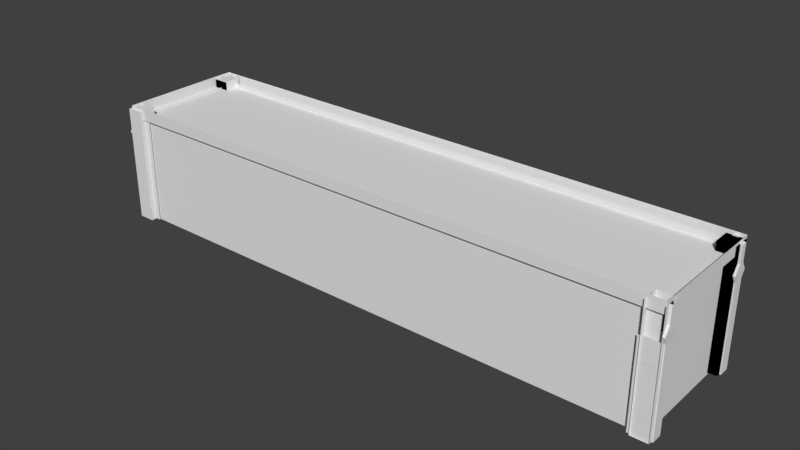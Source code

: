 # Source: Bar_Balcony_Bottom_.blend  (saved by Blender 2.79.0; exported with 4.5.12 LTS)
import bpy
from mathutils import Matrix  # noqa: F401  (used for matrix-valued properties, if any)

bpy.ops.wm.read_factory_settings(use_empty=True)
scene = bpy.context.scene
scene.name = 'Scene'

# ---- collections
col_collection_1 = bpy.data.collections.new('Collection 1'); scene.collection.children.link(col_collection_1)

# ---- materials (node trees are filled in below, after node groups)
mat_material = bpy.data.materials.new('Material')
mat_material.alpha_threshold = 0.0
mat_material.use_transparent_shadow = False
mat_material.roughness = 0.5
mat_material.line_color = (0.0, 0.0, 0.0, 1.0)

# ---- material node trees

# ---- world
world_world = bpy.data.worlds.new('World'); scene.world = world_world
world_world.color = (0.05088, 0.05088, 0.05088)
world_world.use_sun_shadow = False
world_world.sun_shadow_jitter_overblur = 0.0
world_world.cycles.sampling_method = 'MANUAL'

# ---- meshes
me_cube_000 = bpy.data.meshes.new('Cube.000')
me_cube_000.from_pydata([(-43.53, 1.001, -1.0), (-45.43, 1.001, -1.0), (-43.53, 1.001, -2.429), (-45.43, 1.001, -2.429), (-44.36, 1.005, -1.042), (-44.36, 1.005, -2.428), (-0.2506, 1.005, -1.042), (-0.2506, 1.005, -2.428), (-44.04, 1.28, -2.443), (-44.04, 1.28, -1.307), (-45.35, 1.28, -2.443), (-45.35, 1.28, -1.307), (-44.04, 1.324, -2.443), (-44.04, 1.324, -1.307), (-45.35, 1.324, -2.443), (-45.35, 1.324, -1.307), (-44.04, 1.28, -0.997), (-45.35, 1.28, -0.997), (-45.35, 1.324, -0.997), (-44.04, 1.324, -0.997), (-44.91, 1.324, -1.204), (-44.47, 1.324, -1.204), (-44.91, 1.324, -1.1), (-44.47, 1.324, -1.1), (-45.35, 1.329, -1.307), (-44.04, 1.329, -1.307), (-44.91, 1.329, -1.204), (-44.47, 1.329, -1.204), (-44.91, 1.324, -0.9968), (-44.47, 1.324, -0.9968), (-44.91, 1.329, -0.9968), (-44.47, 1.329, -0.9968), (-44.91, 1.318, -0.9901), (-44.47, 1.318, -0.9901), (-44.91, 1.323, -0.9901), (-44.47, 1.323, -0.9901), (-45.12, 1.325, -1.388), (-44.27, 1.325, -1.388), (-45.12, 1.329, -1.388), (-44.27, 1.329, -1.388), (-45.12, 1.325, -2.439), (-44.27, 1.325, -2.439), (-45.12, 1.329, -2.439), (-44.27, 1.329, -2.439), (0.09034, 1.28, -2.443), (0.09034, 1.28, -1.307), (-1.218, 1.28, -2.443), (-1.218, 1.28, -1.307), (0.09034, 1.324, -2.443), (0.09034, 1.324, -1.307), (-1.218, 1.324, -2.443), (-1.218, 1.324, -1.307), (0.09034, 1.28, -0.997), (-1.218, 1.28, -0.997), (-1.218, 1.324, -0.997), (0.09034, 1.324, -0.997), (-0.7834, 1.324, -1.204), (-0.3447, 1.324, -1.204), (-0.7834, 1.324, -1.1), (-0.3447, 1.324, -1.1), (-1.218, 1.329, -1.307), (0.09034, 1.329, -1.307), (-0.7834, 1.329, -1.204), (-0.3447, 1.329, -1.204), (-0.7834, 1.324, -0.9968), (-0.3447, 1.324, -0.9968), (-0.7834, 1.329, -0.9968), (-0.3447, 1.329, -0.9968), (-0.7834, 1.318, -0.9901), (-0.3447, 1.318, -0.9901), (-0.7834, 1.323, -0.9901), (-0.3447, 1.323, -0.9901), (-0.986, 1.325, -1.388), (-0.142, 1.325, -1.388), (-0.986, 1.329, -1.388), (-0.142, 1.329, -1.388), (-0.986, 1.325, -2.439), (-0.142, 1.325, -2.439), (-0.986, 1.329, -2.439), (-0.142, 1.329, -2.439), (-0.2506, 1.312, -1.042), (-0.2506, 1.312, -2.428), (-44.36, 1.312, -1.042), (-44.36, 1.312, -2.428), (-44.09, 1.033, -2.443), (-44.09, 1.033, -1.307), (-44.09, 0.9889, -2.443), (-44.09, 0.9889, -1.307), (-45.4, 1.033, -2.443), (-45.4, 1.033, -1.307), (-45.4, 0.9889, -2.443), (-45.4, 0.9889, -1.307), (-44.09, 1.033, -0.997), (-44.09, 0.9889, -0.997), (-45.4, 0.9889, -0.997), (-45.4, 1.033, -0.997), (-45.4, 1.003, -1.204), (-45.4, 1.018, -1.204), (-45.4, 1.003, -1.1), (-45.4, 1.018, -1.1), (-45.56, 0.9889, -1.307), (-45.56, 1.033, -1.307), (-45.56, 1.003, -1.204), (-45.56, 1.018, -1.204), (-45.4, 1.003, -0.9968), (-45.4, 1.018, -0.9968), (-45.56, 1.003, -0.9968), (-45.56, 1.018, -0.9968), (-45.21, 1.003, -0.9901), (-45.21, 1.018, -0.9901), (-45.37, 1.003, -0.9901), (-45.37, 1.018, -0.9901), (-45.43, 0.9967, -1.388), (-45.43, 1.025, -1.388), (-45.53, 0.9967, -1.388), (-45.53, 1.025, -1.388), (-45.43, 0.9967, -2.439), (-45.43, 1.025, -2.439), (-45.53, 0.9967, -2.439), (-45.53, 1.025, -2.439), (-44.71, 1.287, -1.087), (-44.71, 1.287, -2.472), (-44.71, 1.024, -1.087), (-44.71, 1.024, -2.472), (-0.5806, 1.024, -1.087), (-0.5806, 1.024, -2.472), (-0.5806, 1.287, -1.087), (-0.5806, 1.287, -2.472), (-0.4792, 1.285, -1.136), (-1.053, 1.285, -1.136), (-0.4792, 1.295, -1.136), (-1.053, 1.295, -1.136), (-44.57, 1.285, -1.136), (-45.15, 1.285, -1.136), (-44.57, 1.295, -1.136), (-45.15, 1.295, -1.136), (-44.04, 1.324, -2.443), (-44.06, 1.324, -1.301), (-44.04, 1.28, -2.443), (-44.06, 1.28, -1.301), (-45.35, 1.324, -2.443), (-45.35, 1.324, -1.307), (-45.35, 1.28, -2.443), (-45.35, 1.28, -1.307), (-44.06, 1.324, -0.9903), (-44.06, 1.28, -0.9903), (-45.35, 1.28, -0.997), (-45.35, 1.324, -0.997), (-45.35, 1.295, -1.204), (-45.35, 1.31, -1.204), (-45.35, 1.295, -1.1), (-45.35, 1.31, -1.1), (-45.51, 1.28, -1.307), (-45.51, 1.324, -1.307), (-45.51, 1.295, -1.204), (-45.51, 1.31, -1.204), (-45.35, 1.295, -0.9968), (-45.35, 1.31, -0.9968), (-45.51, 1.295, -0.9968), (-45.51, 1.31, -0.9968), (-45.16, 1.295, -0.9901), (-45.16, 1.31, -0.9901), (-45.32, 1.295, -0.9901), (-45.32, 1.31, -0.9901), (-45.38, 1.288, -1.388), (-45.38, 1.316, -1.388), (-45.48, 1.288, -1.388), (-45.48, 1.316, -1.388), (-45.38, 1.288, -2.439), (-45.38, 1.316, -2.439), (-45.48, 1.288, -2.439), (-45.48, 1.316, -2.439), (-1.218, 1.28, -2.443), (-1.218, 1.28, -1.307), (-1.218, 1.324, -2.443), (-1.218, 1.324, -1.307), (0.09034, 1.28, -2.443), (0.09034, 1.28, -1.307), (0.09034, 1.324, -2.443), (0.09034, 1.324, -1.307), (-1.218, 1.28, -0.997), (-1.218, 1.324, -0.997), (0.09034, 1.324, -0.997), (0.09034, 1.28, -0.997), (0.09034, 1.31, -1.204), (0.09034, 1.295, -1.204), (0.09034, 1.31, -1.1), (0.09034, 1.295, -1.1), (0.2519, 1.324, -1.307), (0.2519, 1.28, -1.307), (0.2519, 1.31, -1.204), (0.2519, 1.295, -1.204), (0.09034, 1.31, -0.9968), (0.09034, 1.295, -0.9968), (0.2519, 1.31, -0.9968), (0.2519, 1.295, -0.9968), (-0.09929, 1.31, -0.9901), (-0.09929, 1.295, -0.9901), (0.06224, 1.31, -0.9901), (0.06224, 1.295, -0.9901), (0.119, 1.316, -1.388), (0.119, 1.288, -1.388), (0.2232, 1.316, -1.388), (0.2232, 1.288, -1.388), (0.119, 1.316, -2.439), (0.119, 1.288, -2.439), (0.2232, 1.316, -2.439), (0.2232, 1.288, -2.439), (-45.35, 0.9973, -1.105), (-45.35, 0.9973, -0.964), (-45.35, 1.329, -1.105), (-45.35, 1.329, -0.964), (0.0238, 0.9973, -1.105), (0.0238, 0.9973, -0.964), (0.0238, 1.329, -1.105), (0.0238, 1.329, -0.964), (-1.218, 0.9889, -2.443), (-1.218, 0.9889, -1.307), (-1.218, 1.033, -2.443), (-1.218, 1.033, -1.307), (0.09034, 0.9889, -2.443), (0.09034, 0.9889, -1.307), (0.09034, 1.033, -2.443), (0.09034, 1.033, -1.307), (-1.218, 0.9889, -0.997), (-1.218, 1.033, -0.997), (0.09034, 1.033, -0.997), (0.09034, 0.9889, -0.997), (0.09034, 1.018, -1.204), (0.09034, 1.003, -1.204), (0.09034, 1.018, -1.1), (0.09034, 1.003, -1.1), (0.2519, 1.033, -1.307), (0.2519, 0.9889, -1.307), (0.2519, 1.018, -1.204), (0.2519, 1.003, -1.204), (0.09034, 1.018, -0.9968), (0.09034, 1.003, -0.9968), (0.2519, 1.018, -0.9968), (0.2519, 1.003, -0.9968), (0.119, 1.025, -1.388), (0.119, 0.9967, -1.388), (0.2232, 1.025, -1.388), (0.2232, 0.9967, -1.388), (0.119, 1.025, -2.439), (0.119, 0.9967, -2.439), (0.2232, 1.025, -2.439), (0.2232, 0.9967, -2.439), (0.08779, 0.9924, -2.438), (-1.451, 0.9924, -2.438), (0.08779, 0.9924, -2.152), (-1.451, 0.9924, -2.152), (-0.8739, 0.9924, -1.643), (-0.6815, 0.9924, -1.643), (-0.4892, 0.9924, -1.643), (-1.451, 0.9924, -1.643), (-1.259, 0.9924, -1.643), (-1.451, 0.9924, -2.101), (0.08779, 0.9924, -2.101), (-1.066, 0.9924, -1.643), (-0.1045, 0.9924, -1.643), (-0.2969, 0.9924, -1.643), (0.08779, 0.9924, -1.643), (-0.4892, 0.9927, -1.643), (-0.2969, 0.9927, -1.643), (-0.6815, 0.9927, -1.643), (-0.1045, 0.9927, -1.643), (0.08779, 0.9927, -1.643), (-1.259, 0.9927, -1.643), (-1.066, 0.9927, -1.643), (-1.451, 0.9927, -1.643), (-0.8739, 0.9927, -1.643), (0.08779, 0.9927, -1.585), (-1.451, 0.9927, -1.585), (-1.451, 0.9927, -1.374), (-1.259, 0.9927, -1.374), (-0.4892, 0.9927, -1.374), (-0.2969, 0.9927, -1.374), (-0.1045, 0.9927, -1.374), (0.08779, 0.9927, -1.374), (-1.066, 0.9927, -1.374), (-0.6815, 0.9927, -1.374), (-0.8739, 0.9927, -1.374), (-1.218, 1.006, -2.443), (-1.218, 1.006, -1.307), (0.09034, 1.006, -2.443), (0.09034, 1.006, -1.307)], [], [(0, 3, 1), (5, 6, 4), (9, 10, 8), (11, 14, 10), (15, 12, 14), (13, 8, 12), (14, 8, 10), (11, 18, 15), (17, 19, 18), (13, 23, 19), (9, 17, 11), (13, 16, 9), (20, 23, 21), (19, 22, 18), (20, 24, 15), (18, 20, 15), (13, 39, 25), (13, 27, 21), (28, 34, 30), (20, 30, 26), (27, 29, 21), (21, 28, 20), (33, 34, 32), (29, 32, 28), (29, 35, 33), (30, 35, 31), (38, 40, 36), (15, 37, 13), (24, 36, 15), (40, 43, 41), (36, 41, 37), (37, 43, 39), (39, 43, 38), (45, 46, 44), (47, 50, 46), (51, 48, 50), (49, 44, 48), (50, 44, 46), (47, 54, 51), (53, 55, 54), (49, 59, 55), (45, 53, 47), (49, 52, 45), (56, 59, 57), (54, 59, 58), (51, 62, 60), (51, 58, 56), (49, 75, 61), (49, 63, 57), (64, 70, 66), (56, 66, 62), (63, 65, 57), (57, 64, 56), (69, 70, 68), (65, 68, 64), (65, 71, 69), (66, 71, 67), (74, 76, 72), (51, 73, 49), (51, 74, 72), (76, 79, 77), (72, 77, 73), (73, 79, 75), (75, 79, 74), (81, 82, 80), (85, 86, 84), (87, 90, 86), (91, 88, 90), (89, 84, 88), (90, 84, 86), (87, 94, 91), (93, 95, 94), (89, 99, 95), (85, 93, 87), (89, 92, 85), (96, 99, 97), (95, 98, 94), (96, 100, 91), (94, 96, 91), (89, 115, 101), (89, 103, 97), (104, 110, 106), (96, 106, 102), (103, 105, 97), (97, 104, 96), (109, 110, 108), (105, 108, 104), (105, 111, 109), (106, 111, 107), (114, 116, 112), (89, 112, 113), (100, 112, 91), (116, 119, 117), (112, 117, 113), (113, 119, 115), (115, 119, 114), (121, 122, 120), (125, 126, 124), (131, 128, 129), (135, 132, 133), (137, 138, 136), (139, 142, 138), (143, 140, 142), (140, 137, 136), (142, 136, 138), (139, 146, 143), (146, 144, 147), (141, 151, 147), (137, 145, 139), (137, 147, 144), (148, 151, 149), (147, 150, 146), (148, 152, 143), (146, 148, 143), (141, 167, 153), (141, 155, 149), (156, 162, 158), (148, 158, 154), (155, 157, 149), (149, 156, 148), (161, 162, 160), (157, 160, 156), (157, 163, 161), (158, 163, 159), (166, 168, 164), (143, 165, 141), (152, 164, 143), (168, 171, 169), (164, 169, 165), (165, 171, 167), (167, 171, 166), (173, 174, 172), (175, 178, 174), (179, 176, 178), (177, 172, 176), (178, 172, 174), (175, 182, 179), (181, 183, 182), (177, 187, 183), (173, 181, 175), (177, 180, 173), (184, 187, 185), (183, 186, 182), (184, 188, 179), (182, 184, 179), (177, 203, 189), (177, 191, 185), (192, 198, 194), (184, 194, 190), (191, 193, 185), (185, 192, 184), (197, 198, 196), (193, 196, 192), (193, 199, 197), (194, 199, 195), (202, 204, 200), (179, 201, 177), (188, 200, 179), (204, 207, 205), (200, 205, 201), (201, 207, 203), (203, 207, 202), (209, 210, 208), (211, 214, 210), (215, 212, 214), (213, 208, 212), (214, 208, 210), (217, 218, 216), (219, 222, 218), (223, 220, 222), (222, 216, 218), (219, 226, 223), (221, 231, 227), (217, 225, 219), (228, 231, 229), (227, 230, 226), (228, 232, 223), (226, 228, 223), (221, 243, 233), (221, 235, 229), (228, 238, 234), (235, 237, 229), (229, 236, 228), (242, 244, 240), (223, 241, 221), (232, 240, 223), (244, 247, 245), (240, 245, 241), (241, 247, 243), (243, 247, 242), (264, 263, 277), (248, 253, 254), (286, 283, 285), (0, 2, 3), (5, 7, 6), (9, 11, 10), (11, 15, 14), (15, 13, 12), (13, 9, 8), (14, 12, 8), (11, 17, 18), (17, 16, 19), (13, 21, 23), (9, 16, 17), (13, 19, 16), (20, 22, 23), (19, 23, 22), (20, 26, 24), (18, 22, 20), (13, 37, 39), (13, 25, 27), (28, 32, 34), (20, 28, 30), (27, 31, 29), (21, 29, 28), (33, 35, 34), (29, 33, 32), (29, 31, 35), (30, 34, 35), (38, 42, 40), (15, 36, 37), (24, 38, 36), (40, 42, 43), (36, 40, 41), (37, 41, 43), (26, 30, 31), (27, 25, 39), (26, 31, 27), (38, 24, 26), (43, 42, 38), (27, 39, 38), (38, 26, 27), (45, 47, 46), (47, 51, 50), (51, 49, 48), (49, 45, 44), (50, 48, 44), (47, 53, 54), (53, 52, 55), (49, 57, 59), (45, 52, 53), (49, 55, 52), (56, 58, 59), (54, 55, 59), (51, 56, 62), (51, 54, 58), (49, 73, 75), (49, 61, 63), (64, 68, 70), (56, 64, 66), (63, 67, 65), (57, 65, 64), (69, 71, 70), (65, 69, 68), (65, 67, 71), (66, 70, 71), (74, 78, 76), (51, 72, 73), (51, 60, 74), (76, 78, 79), (72, 76, 77), (73, 77, 79), (62, 66, 67), (63, 61, 75), (62, 67, 63), (74, 60, 62), (79, 78, 74), (63, 75, 74), (74, 62, 63), (81, 83, 82), (85, 87, 86), (87, 91, 90), (91, 89, 88), (89, 85, 84), (90, 88, 84), (87, 93, 94), (93, 92, 95), (89, 97, 99), (85, 92, 93), (89, 95, 92), (96, 98, 99), (95, 99, 98), (96, 102, 100), (94, 98, 96), (89, 113, 115), (89, 101, 103), (104, 108, 110), (96, 104, 106), (103, 107, 105), (97, 105, 104), (109, 111, 110), (105, 109, 108), (105, 107, 111), (106, 110, 111), (114, 118, 116), (89, 91, 112), (100, 114, 112), (116, 118, 119), (112, 116, 117), (113, 117, 119), (102, 106, 107), (103, 101, 100), (102, 107, 103), (114, 100, 101), (119, 118, 114), (101, 115, 114), (100, 102, 103), (121, 123, 122), (125, 127, 126), (131, 130, 128), (135, 134, 132), (137, 139, 138), (139, 143, 142), (143, 141, 140), (140, 141, 137), (142, 140, 136), (139, 145, 146), (146, 145, 144), (141, 149, 151), (137, 144, 145), (137, 141, 147), (148, 150, 151), (147, 151, 150), (148, 154, 152), (146, 150, 148), (141, 165, 167), (141, 153, 155), (156, 160, 162), (148, 156, 158), (155, 159, 157), (149, 157, 156), (161, 163, 162), (157, 161, 160), (157, 159, 163), (158, 162, 163), (166, 170, 168), (143, 164, 165), (152, 166, 164), (168, 170, 171), (164, 168, 169), (165, 169, 171), (154, 158, 159), (155, 153, 152), (154, 159, 155), (166, 152, 153), (171, 170, 166), (153, 167, 166), (152, 154, 155), (173, 175, 174), (175, 179, 178), (179, 177, 176), (177, 173, 172), (178, 176, 172), (175, 181, 182), (181, 180, 183), (177, 185, 187), (173, 180, 181), (177, 183, 180), (184, 186, 187), (183, 187, 186), (184, 190, 188), (182, 186, 184), (177, 201, 203), (177, 189, 191), (192, 196, 198), (184, 192, 194), (191, 195, 193), (185, 193, 192), (197, 199, 198), (193, 197, 196), (193, 195, 199), (194, 198, 199), (202, 206, 204), (179, 200, 201), (188, 202, 200), (204, 206, 207), (200, 204, 205), (201, 205, 207), (190, 194, 195), (191, 189, 188), (190, 195, 191), (202, 188, 189), (207, 206, 202), (189, 203, 202), (188, 190, 191), (209, 211, 210), (211, 215, 214), (215, 213, 212), (213, 209, 208), (214, 212, 208), (217, 219, 218), (219, 223, 222), (223, 221, 220), (222, 220, 216), (219, 225, 226), (221, 229, 231), (217, 224, 225), (228, 230, 231), (227, 231, 230), (228, 234, 232), (226, 230, 228), (221, 241, 243), (221, 233, 235), (228, 236, 238), (235, 239, 237), (229, 237, 236), (242, 246, 244), (223, 240, 241), (232, 242, 240), (244, 246, 247), (240, 244, 245), (241, 245, 247), (234, 238, 239), (235, 233, 232), (234, 239, 235), (242, 232, 233), (247, 246, 242), (233, 243, 242), (232, 234, 235), (275, 280, 269), (281, 276, 263), (274, 275, 273), (276, 277, 263), (273, 275, 268), (277, 278, 266), (280, 282, 269), (268, 270, 273), (265, 271, 282), (269, 268, 275), (282, 281, 265), (272, 267, 266), (278, 279, 272), (271, 269, 282), (266, 264, 277), (263, 265, 281), (278, 272, 266), (258, 250, 254), (248, 249, 253), (257, 255, 256), (249, 252, 253), (262, 258, 260), (254, 261, 258), (260, 258, 261), (251, 252, 249), (259, 252, 257), (257, 256, 259), (254, 250, 248), (257, 252, 251), (286, 284, 283)])
_uv = me_cube_000.uv_layers.new(name='UVMap')
_uv.uv.foreach_set('vector', [0.3828, 0.0, 0.5445, 0.04201, 0.3828, 0.04201, 0.1567, 0.9721, 0.3135, 0.0, 0.3135, 0.9721, 0.5309, 0.1128, 0.679, 0.1378, 0.5309, 0.1378, 0.9756, 0.1478, 0.9806, 0.1728, 0.9756, 0.1728, 0.679, 0.1667, 0.8075, 0.1378, 0.8075, 0.1667, 0.9707, 0.1478, 0.9756, 0.1728, 0.9707, 0.1728, 0.9949, 0.04201, 0.99, 0.07086, 0.99, 0.04201, 0.9756, 0.1478, 0.9806, 0.1409, 0.9806, 0.1478, 0.9866, 0.1029, 0.9915, 0.07403, 0.9915, 0.1029, 0.8303, 0.1667, 0.8537, 0.1571, 0.8654, 0.1667, 0.5309, 0.1128, 0.679, 0.106, 0.679, 0.1128, 0.9707, 0.1478, 0.9756, 0.1409, 0.9756, 0.1478, 0.8419, 0.1474, 0.8537, 0.1571, 0.8419, 0.1571, 0.8654, 0.1667, 0.8537, 0.1474, 0.8654, 0.1378, 0.6778, 0.04194, 0.6772, 0.03235, 0.6778, 0.03235, 0.8654, 0.1378, 0.8419, 0.1474, 0.8303, 0.1378, 0.6596, 0.04118, 0.6602, 0.03605, 0.6602, 0.04118, 0.6759, 0.03235, 0.6766, 0.04193, 0.6759, 0.04193, 0.655, 0.04062, 0.6551, 0.04077, 0.6544, 0.04062, 0.6551, 0.03605, 0.6544, 0.04062, 0.6545, 0.03605, 0.6577, 0.04077, 0.6576, 0.0362, 0.6583, 0.04077, 0.5445, 0.03187, 0.5679, 0.04154, 0.5445, 0.04154, 0.6784, 0.03235, 0.679, 0.04201, 0.6784, 0.04201, 0.5679, 0.03187, 0.5687, 0.04154, 0.5679, 0.04154, 0.6576, 0.0362, 0.6577, 0.03605, 0.6583, 0.03605, 0.6298, 0.07381, 0.5801, 0.07395, 0.5801, 0.07381, 0.8096, 0.161, 0.81, 0.1378, 0.81, 0.161, 0.8075, 0.109, 0.8167, 0.1327, 0.8075, 0.1378, 0.6609, 0.04117, 0.6614, 0.03605, 0.6615, 0.04117, 0.8088, 0.1564, 0.8084, 0.1378, 0.8088, 0.1378, 0.8167, 0.1141, 0.9356, 0.1327, 0.8167, 0.1327, 0.8092, 0.161, 0.8096, 0.1378, 0.8096, 0.161, 0.5572, 0.06518, 0.5572, 0.04201, 0.6527, 0.06518, 0.679, 0.08087, 0.8271, 0.1059, 0.679, 0.1059, 0.9753, 0.1158, 0.9803, 0.1409, 0.9753, 0.1409, 0.5113, 0.1379, 0.3828, 0.1668, 0.3828, 0.1379, 0.9746, 0.02503, 0.9697, 0.0, 0.9746, 0.0, 0.9904, 0.1698, 0.9954, 0.1409, 0.9954, 0.1698, 0.9753, 0.1158, 0.9803, 0.109, 0.9803, 0.1158, 0.9998, 0.04201, 0.9949, 0.07086, 0.9949, 0.04201, 0.9707, 0.1409, 0.9473, 0.1505, 0.9356, 0.1409, 0.679, 0.08087, 0.8271, 0.07403, 0.8271, 0.08087, 0.9746, 0.02503, 0.9697, 0.03186, 0.9697, 0.02503, 0.959, 0.1602, 0.9473, 0.1505, 0.959, 0.1505, 0.9356, 0.1698, 0.9473, 0.1505, 0.9473, 0.1602, 0.6766, 0.04194, 0.6772, 0.03235, 0.6772, 0.04194, 0.9707, 0.1698, 0.9473, 0.1602, 0.959, 0.1602, 0.6602, 0.04117, 0.6607, 0.03605, 0.6609, 0.04117, 0.6759, 0.04193, 0.6753, 0.03235, 0.6759, 0.03235, 0.6563, 0.04062, 0.6564, 0.04077, 0.6557, 0.04062, 0.6564, 0.03605, 0.6557, 0.04062, 0.6558, 0.03605, 0.659, 0.04077, 0.6589, 0.0362, 0.6596, 0.04077, 0.5687, 0.03187, 0.5921, 0.04154, 0.5687, 0.04154, 0.6784, 0.04201, 0.6778, 0.03235, 0.6784, 0.03235, 0.5921, 0.03187, 0.5929, 0.04154, 0.5921, 0.04154, 0.6589, 0.0362, 0.659, 0.03605, 0.6596, 0.03605, 0.5801, 0.07418, 0.6298, 0.07403, 0.6298, 0.07418, 0.8108, 0.1378, 0.8104, 0.161, 0.8104, 0.1378, 0.8271, 0.04201, 0.8362, 0.06574, 0.8271, 0.07086, 0.6615, 0.03605, 0.662, 0.04117, 0.6616, 0.04117, 0.8092, 0.1564, 0.8088, 0.1378, 0.8092, 0.1378, 0.8362, 0.04713, 0.9552, 0.06574, 0.8362, 0.06574, 0.81, 0.161, 0.8104, 0.1378, 0.8104, 0.161, 0.6527, 0.08281, 0.6527, 0.106, 0.5572, 0.08281, 0.1567, 0.0, 5.935e-07, 0.9721, 0.0, 3.941e-09, 0.9697, 0.02503, 0.9648, 0.0, 0.9697, 0.0, 0.5445, 0.006837, 0.6926, 0.03187, 0.5445, 0.03187, 0.6889, 0.1667, 0.6938, 0.1917, 0.6889, 0.1917, 0.5309, 0.1311, 0.3828, 0.1061, 0.5309, 0.1061, 0.9904, 0.1698, 0.9855, 0.1409, 0.9904, 0.1409, 0.5445, 0.006837, 0.6926, 0.0, 0.6926, 0.006837, 0.9901, 0.1378, 0.9852, 0.109, 0.9901, 0.109, 0.6395, 0.03871, 0.6379, 0.03414, 0.6395, 0.03187, 0.9697, 0.02503, 0.9648, 0.03186, 0.9648, 0.02503, 0.5309, 0.1311, 0.3828, 0.1379, 0.3828, 0.1311, 0.6362, 0.03643, 0.6379, 0.03414, 0.6379, 0.03643, 0.6395, 0.03187, 0.6362, 0.03414, 0.6346, 0.03187, 0.8621, 0.004717, 0.8804, 0.006992, 0.8621, 0.006992, 0.6346, 0.03187, 0.6362, 0.03643, 0.6346, 0.03871, 0.9385, 0.09898, 0.9535, 0.0972, 0.9567, 0.09898, 0.9385, 0.09898, 0.9567, 0.1013, 0.9385, 0.1013, 0.8621, 0.0001483, 0.8589, 1.314e-09, 0.8804, 0.0001483, 0.8621, 0.004717, 0.8804, 0.0001483, 0.8804, 0.004717, 0.9567, 0.1013, 0.9385, 0.1058, 0.9385, 0.1013, 0.6494, 0.03644, 0.6511, 0.03187, 0.6511, 0.03644, 0.6461, 0.03187, 0.6445, 0.03543, 0.6445, 0.03187, 0.6544, 0.03644, 0.6527, 0.04062, 0.6527, 0.03644, 0.9385, 0.1058, 0.9353, 0.106, 0.917, 0.106, 0.6445, 0.03961, 0.6461, 0.03543, 0.6461, 0.03961, 0.8771, 0.008777, 0.8653, 0.03194, 0.8653, 0.008777, 0.7135, 0.1916, 0.7095, 0.1898, 0.7126, 0.1898, 0.8804, 0.006992, 0.8653, 0.008777, 0.8621, 0.006992, 0.6056, 0.03918, 0.6025, 0.04147, 0.6025, 0.03918, 0.7095, 0.1898, 0.7126, 0.1667, 0.7126, 0.1898, 0.9417, 0.0972, 0.9535, 0.07403, 0.9535, 0.0972, 0.9811, 0.1322, 0.9811, 0.109, 0.9843, 0.1322, 0.9567, 0.07403, 0.9866, 0.1046, 0.9567, 0.1046, 0.9552, 0.04201, 0.985, 0.07254, 0.9552, 0.07254, 0.8108, 0.1505, 0.812, 0.1378, 0.812, 0.1505, 0.5309, 0.1379, 0.5296, 0.1506, 0.5296, 0.1379, 0.9648, 0.02517, 0.9598, 1.366e-07, 0.9648, 0.0, 0.3847, 0.08087, 0.5309, 0.1061, 0.3828, 0.1061, 0.6938, 0.1667, 0.6987, 0.1917, 0.6938, 0.1917, 0.3828, 0.07403, 0.5291, 0.04885, 0.5309, 0.07403, 0.9894, 0.0, 0.9944, 0.02884, 0.9894, 0.02884, 0.3847, 0.08087, 0.5309, 0.07418, 0.5309, 0.08102, 0.9951, 0.1375, 1.0, 0.109, 1.0, 0.1375, 0.6445, 0.03871, 0.6428, 0.03414, 0.6445, 0.03187, 0.9648, 0.02517, 0.9598, 0.03201, 0.9598, 0.02517, 0.5291, 0.04885, 0.3828, 0.04216, 0.5291, 0.04201, 0.6412, 0.03643, 0.6428, 0.03414, 0.6428, 0.03643, 0.6445, 0.03187, 0.6412, 0.03414, 0.6395, 0.03187, 0.9018, 0.004717, 0.9201, 0.006992, 0.9018, 0.006992, 0.6395, 0.03187, 0.6412, 0.03643, 0.6395, 0.03871, 0.9142, 0.1448, 0.8991, 0.1466, 0.8959, 0.1448, 0.9142, 0.1448, 0.8959, 0.1426, 0.9142, 0.1426, 0.9018, 0.0001483, 0.8986, 0.0, 0.9201, 0.0001483, 0.9018, 0.004717, 0.9201, 0.0001483, 0.9201, 0.004717, 0.8959, 0.1426, 0.9142, 0.138, 0.9142, 0.1426, 0.6494, 0.04101, 0.6511, 0.03644, 0.6511, 0.04101, 0.6478, 0.03187, 0.6461, 0.03543, 0.6461, 0.03187, 0.6527, 0.03605, 0.6544, 0.03187, 0.6544, 0.03605, 0.9142, 0.138, 0.9173, 0.1378, 0.9356, 0.1378, 0.6461, 0.03961, 0.6478, 0.03543, 0.6478, 0.03961, 0.9169, 0.008777, 0.9051, 0.03194, 0.9051, 0.008777, 0.7135, 0.1916, 0.7176, 0.1898, 0.7185, 0.1916, 0.9201, 0.006992, 0.9051, 0.008777, 0.9018, 0.006992, 0.5961, 0.03918, 0.5929, 0.04147, 0.5929, 0.03918, 0.7144, 0.1898, 0.7176, 0.1667, 0.7176, 0.1898, 0.9109, 0.1466, 0.8991, 0.1698, 0.8991, 0.1466, 0.9814, 0.1641, 0.9814, 0.1409, 0.9846, 0.1641, 0.9746, 0.006836, 0.9796, 0.03186, 0.9746, 0.03186, 0.6926, 0.006837, 0.8406, 0.03187, 0.6926, 0.03187, 0.6839, 0.1917, 0.679, 0.1667, 0.6839, 0.1667, 0.679, 0.04885, 0.8271, 0.07388, 0.679, 0.07388, 0.9915, 0.07403, 0.9965, 0.1029, 0.9915, 0.1029, 0.6926, 0.006837, 0.8406, 5.255e-09, 0.8406, 0.006837, 0.9944, 0.0, 0.9993, 0.02884, 0.9944, 0.02884, 0.6346, 0.03871, 0.633, 0.03414, 0.6346, 0.03187, 0.9746, 0.006836, 0.9796, 0.0, 0.9796, 0.006836, 0.679, 0.04885, 0.8271, 0.04201, 0.8271, 0.04885, 0.6313, 0.03643, 0.633, 0.03414, 0.633, 0.03643, 0.6346, 0.03187, 0.6313, 0.03414, 0.6297, 0.03187, 0.9571, 0.1137, 0.9753, 0.116, 0.9571, 0.116, 0.6297, 0.03187, 0.6313, 0.03643, 0.6297, 0.03871, 0.9416, 0.02495, 0.9566, 0.02316, 0.9598, 0.02495, 0.9416, 0.02495, 0.9598, 0.02722, 0.9416, 0.02722, 0.9571, 0.1091, 0.9539, 0.109, 0.9753, 0.1091, 0.9571, 0.1137, 0.9753, 0.1091, 0.9753, 0.1137, 0.9598, 0.02722, 0.9416, 0.03179, 0.9416, 0.02722, 0.6527, 0.03187, 0.6511, 0.03644, 0.6511, 0.03187, 0.6494, 0.03187, 0.6478, 0.03543, 0.6478, 0.03187, 0.6544, 0.03605, 0.656, 0.03187, 0.656, 0.03605, 0.9416, 0.03179, 0.9384, 0.03194, 0.9201, 0.03194, 0.6478, 0.03961, 0.6494, 0.03543, 0.6494, 0.03961, 0.9721, 0.1178, 0.9603, 0.1409, 0.9603, 0.1178, 0.6987, 0.1916, 0.7028, 0.1898, 0.7037, 0.1916, 0.9753, 0.116, 0.9603, 0.1178, 0.9571, 0.116, 0.5993, 0.04147, 0.6025, 0.03918, 0.6025, 0.04147, 0.6996, 0.1898, 0.7028, 0.1667, 0.7028, 0.1898, 0.9448, 0.02316, 0.9566, 0.0, 0.9566, 0.02316, 0.9859, 0.06517, 0.9859, 0.04201, 0.9891, 0.06517, 0.5929, 0.03918, 0.6088, 0.03187, 0.6088, 0.03918, 0.351, 1.0, 0.3669, 0.0, 0.3669, 1.0, 0.6088, 0.03918, 0.6247, 0.03187, 0.6247, 0.03918, 0.3669, 1.0, 0.3828, 0.0, 0.3828, 1.0, 0.351, 1.0, 0.3135, 1.681e-07, 0.351, 0.0, 0.9845, 0.02503, 0.9796, 0.0, 0.9845, 5.255e-09, 0.679, 0.1629, 0.5309, 0.1378, 0.679, 0.1378, 0.6839, 0.1667, 0.6889, 0.1917, 0.6839, 0.1917, 0.9901, 0.109, 0.9951, 0.1378, 0.9901, 0.1378, 0.679, 0.1629, 0.5309, 0.1697, 0.5309, 0.1629, 0.6297, 0.03871, 0.628, 0.03414, 0.6297, 0.03187, 0.9845, 0.02503, 0.9796, 0.03186, 0.9796, 0.02503, 0.6264, 0.03643, 0.628, 0.03414, 0.628, 0.03643, 0.6297, 0.03187, 0.6264, 0.03414, 0.6247, 0.03187, 0.8303, 0.1651, 0.812, 0.1628, 0.8303, 0.1628, 0.6247, 0.03187, 0.6264, 0.03643, 0.6247, 0.03871, 0.5113, 0.1629, 0.5264, 0.1611, 0.5296, 0.1629, 0.5113, 0.1629, 0.5296, 0.1651, 0.5113, 0.1651, 0.8303, 0.1651, 0.812, 0.1696, 0.812, 0.1651, 0.5296, 0.1651, 0.5113, 0.1697, 0.5113, 0.1651, 0.6527, 0.03644, 0.6511, 0.04101, 0.6511, 0.03644, 0.8152, 0.161, 0.827, 0.1378, 0.827, 0.161, 0.7037, 0.1916, 0.7077, 0.1898, 0.7086, 0.1916, 0.812, 0.1628, 0.827, 0.161, 0.8303, 0.1628, 0.5993, 0.03918, 0.5961, 0.04147, 0.5961, 0.03918, 0.7045, 0.1898, 0.7077, 0.1667, 0.7077, 0.1898, 0.5146, 0.1611, 0.5264, 0.1379, 0.5264, 0.1611, 0.9854, 0.02316, 0.9854, 0.0, 0.9886, 0.02316, 0.8654, 0.1633, 0.8654, 0.159, 0.8959, 0.1633, 0.8271, 0.1079, 0.917, 0.09099, 0.917, 0.09523, 0.8075, 0.109, 0.679, 0.1378, 0.679, 0.109, 0.3828, 0.0, 0.5445, 0.0, 0.5445, 0.04201, 0.1567, 0.9721, 0.1567, 1.314e-09, 0.3135, 0.0, 0.5309, 0.1128, 0.679, 0.1128, 0.679, 0.1378, 0.9756, 0.1478, 0.9806, 0.1478, 0.9806, 0.1728, 0.679, 0.1667, 0.679, 0.1378, 0.8075, 0.1378, 0.9707, 0.1478, 0.9756, 0.1478, 0.9756, 0.1728, 0.9949, 0.04201, 0.9949, 0.07086, 0.99, 0.07086, 0.9756, 0.1478, 0.9756, 0.1409, 0.9806, 0.1409, 0.9866, 0.1029, 0.9866, 0.07403, 0.9915, 0.07403, 0.8303, 0.1667, 0.8419, 0.1571, 0.8537, 0.1571, 0.5309, 0.1128, 0.5309, 0.106, 0.679, 0.106, 0.9707, 0.1478, 0.9707, 0.1409, 0.9756, 0.1409, 0.8419, 0.1474, 0.8537, 0.1474, 0.8537, 0.1571, 0.8654, 0.1667, 0.8537, 0.1571, 0.8537, 0.1474, 0.6778, 0.04194, 0.6772, 0.04194, 0.6772, 0.03235, 0.8654, 0.1378, 0.8537, 0.1474, 0.8419, 0.1474, 0.6596, 0.04118, 0.6598, 0.03605, 0.6602, 0.03605, 0.6759, 0.03235, 0.6766, 0.03235, 0.6766, 0.04193, 0.655, 0.04062, 0.6557, 0.04077, 0.6551, 0.04077, 0.6551, 0.03605, 0.655, 0.04062, 0.6544, 0.04062, 0.6577, 0.04077, 0.657, 0.03621, 0.6576, 0.0362, 0.5445, 0.03187, 0.5679, 0.03187, 0.5679, 0.04154, 0.6784, 0.03235, 0.679, 0.03235, 0.679, 0.04201, 0.5679, 0.03187, 0.5687, 0.03187, 0.5687, 0.04154, 0.6576, 0.0362, 0.657, 0.03621, 0.6577, 0.03605, 0.6298, 0.07381, 0.6298, 0.07395, 0.5801, 0.07395, 0.8096, 0.161, 0.8096, 0.1378, 0.81, 0.1378, 0.8075, 0.109, 0.8167, 0.1141, 0.8167, 0.1327, 0.6609, 0.04117, 0.661, 0.03605, 0.6614, 0.03605, 0.8088, 0.1564, 0.8084, 0.1564, 0.8084, 0.1378, 0.8167, 0.1141, 0.9356, 0.1141, 0.9356, 0.1327, 0.8092, 0.161, 0.8092, 0.1378, 0.8096, 0.1378, 0.6298, 0.06924, 0.6298, 0.07381, 0.5801, 0.07381, 0.5801, 0.06924, 0.5309, 0.06696, 0.5572, 0.06518, 0.6298, 0.06924, 0.5801, 0.07381, 0.5801, 0.06924, 0.6527, 0.06518, 0.679, 0.06696, 0.6298, 0.06924, 0.5572, 0.04201, 0.6527, 0.04201, 0.6527, 0.06518, 0.5801, 0.06924, 0.5572, 0.06518, 0.6527, 0.06518, 0.6527, 0.06518, 0.6298, 0.06924, 0.5801, 0.06924, 0.679, 0.08087, 0.8271, 0.08087, 0.8271, 0.1059, 0.9753, 0.1158, 0.9803, 0.1158, 0.9803, 0.1409, 0.5113, 0.1379, 0.5113, 0.1668, 0.3828, 0.1668, 0.9746, 0.02503, 0.9697, 0.02503, 0.9697, 0.0, 0.9904, 0.1698, 0.9904, 0.1409, 0.9954, 0.1409, 0.9753, 0.1158, 0.9753, 0.109, 0.9803, 0.109, 0.9998, 0.04201, 0.9998, 0.07086, 0.9949, 0.07086, 0.9707, 0.1409, 0.959, 0.1505, 0.9473, 0.1505, 0.679, 0.08087, 0.679, 0.07403, 0.8271, 0.07403, 0.9746, 0.02503, 0.9746, 0.03186, 0.9697, 0.03186, 0.959, 0.1602, 0.9473, 0.1602, 0.9473, 0.1505, 0.9356, 0.1698, 0.9356, 0.1409, 0.9473, 0.1505, 0.6766, 0.04194, 0.6766, 0.03235, 0.6772, 0.03235, 0.9707, 0.1698, 0.9356, 0.1698, 0.9473, 0.1602, 0.6602, 0.04117, 0.6604, 0.03605, 0.6607, 0.03605, 0.6759, 0.04193, 0.6753, 0.04193, 0.6753, 0.03235, 0.6563, 0.04062, 0.657, 0.04077, 0.6564, 0.04077, 0.6564, 0.03605, 0.6563, 0.04062, 0.6557, 0.04062, 0.659, 0.04077, 0.6583, 0.03621, 0.6589, 0.0362, 0.5687, 0.03187, 0.5921, 0.03187, 0.5921, 0.04154, 0.6784, 0.04201, 0.6778, 0.04201, 0.6778, 0.03235, 0.5921, 0.03187, 0.5929, 0.03187, 0.5929, 0.04154, 0.6589, 0.0362, 0.6583, 0.03621, 0.659, 0.03605, 0.5801, 0.07418, 0.5801, 0.07403, 0.6298, 0.07403, 0.8108, 0.1378, 0.8108, 0.161, 0.8104, 0.161, 0.8271, 0.04201, 0.8362, 0.04713, 0.8362, 0.06574, 0.6615, 0.03605, 0.6621, 0.03605, 0.662, 0.04117, 0.8092, 0.1564, 0.8088, 0.1564, 0.8088, 0.1378, 0.8362, 0.04713, 0.9552, 0.04713, 0.9552, 0.06574, 0.81, 0.161, 0.81, 0.1378, 0.8104, 0.1378, 0.5801, 0.07875, 0.5801, 0.07418, 0.6298, 0.07418, 0.6298, 0.07875, 0.679, 0.08102, 0.6527, 0.08281, 0.5801, 0.07875, 0.6298, 0.07418, 0.6298, 0.07875, 0.5572, 0.08281, 0.5309, 0.08102, 0.5801, 0.07875, 0.6527, 0.106, 0.5572, 0.106, 0.5572, 0.08281, 0.6298, 0.07875, 0.6527, 0.08281, 0.5572, 0.08281, 0.5572, 0.08281, 0.5801, 0.07875, 0.6298, 0.07875, 0.1567, 0.0, 0.1567, 0.9721, 5.935e-07, 0.9721, 0.9697, 0.02503, 0.9648, 0.02503, 0.9648, 0.0, 0.5445, 0.006837, 0.6926, 0.006837, 0.6926, 0.03187, 0.6889, 0.1667, 0.6938, 0.1667, 0.6938, 0.1917, 0.5309, 0.1311, 0.3828, 0.1311, 0.3828, 0.1061, 0.9904, 0.1698, 0.9855, 0.1698, 0.9855, 0.1409, 0.5445, 0.006837, 0.5445, 3.941e-09, 0.6926, 0.0, 0.9901, 0.1378, 0.9852, 0.1378, 0.9852, 0.109, 0.6395, 0.03871, 0.6379, 0.03643, 0.6379, 0.03414, 0.9697, 0.02503, 0.9697, 0.03186, 0.9648, 0.03186, 0.5309, 0.1311, 0.5309, 0.1379, 0.3828, 0.1379, 0.6362, 0.03643, 0.6362, 0.03414, 0.6379, 0.03414, 0.6395, 0.03187, 0.6379, 0.03414, 0.6362, 0.03414, 0.8621, 0.004717, 0.8804, 0.004717, 0.8804, 0.006992, 0.6346, 0.03187, 0.6362, 0.03414, 0.6362, 0.03643, 0.9385, 0.09898, 0.9417, 0.0972, 0.9535, 0.0972, 0.9385, 0.09898, 0.9567, 0.09898, 0.9567, 0.1013, 0.8621, 0.0001483, 0.8406, 0.0, 0.8589, 1.314e-09, 0.8621, 0.004717, 0.8621, 0.0001483, 0.8804, 0.0001483, 0.9567, 0.1013, 0.9567, 0.1058, 0.9385, 0.1058, 0.6494, 0.03644, 0.6494, 0.03187, 0.6511, 0.03187, 0.6461, 0.03187, 0.6461, 0.03543, 0.6445, 0.03543, 0.6544, 0.03644, 0.6544, 0.04062, 0.6527, 0.04062, 0.9385, 0.1058, 0.9567, 0.1058, 0.9353, 0.106, 0.6445, 0.03961, 0.6445, 0.03543, 0.6461, 0.03543, 0.8771, 0.008777, 0.8771, 0.03194, 0.8653, 0.03194, 0.7135, 0.1916, 0.7086, 0.1916, 0.7095, 0.1898, 0.8804, 0.006992, 0.8771, 0.008777, 0.8653, 0.008777, 0.6056, 0.03918, 0.6056, 0.04147, 0.6025, 0.04147, 0.7095, 0.1898, 0.7095, 0.1667, 0.7126, 0.1667, 0.9417, 0.0972, 0.9417, 0.07403, 0.9535, 0.07403, 0.9836, 0.1362, 0.9836, 0.1408, 0.9819, 0.1408, 0.9819, 0.1362, 0.9803, 0.134, 0.9852, 0.134, 0.9836, 0.1362, 0.9819, 0.1408, 0.9819, 0.1362, 0.9843, 0.1322, 0.9852, 0.134, 0.9803, 0.134, 0.9811, 0.109, 0.9843, 0.109, 0.9843, 0.1322, 0.9803, 0.134, 0.9811, 0.1322, 0.9843, 0.1322, 0.9852, 0.134, 0.9836, 0.1362, 0.9819, 0.1362, 0.9567, 0.07403, 0.9866, 0.07403, 0.9866, 0.1046, 0.9552, 0.04201, 0.985, 0.04201, 0.985, 0.07254, 0.8108, 0.1505, 0.8108, 0.1378, 0.812, 0.1378, 0.5309, 0.1379, 0.5309, 0.1506, 0.5296, 0.1506, 0.9648, 0.02517, 0.9598, 0.02517, 0.9598, 1.366e-07, 0.3847, 0.08087, 0.5309, 0.08102, 0.5309, 0.1061, 0.6938, 0.1667, 0.6987, 0.1667, 0.6987, 0.1917, 0.3828, 0.07403, 0.3828, 0.049, 0.5291, 0.04885, 0.9894, 0.0, 0.9944, 0.0, 0.9944, 0.02884, 0.3847, 0.08087, 0.3847, 0.07403, 0.5309, 0.07418, 0.9951, 0.1375, 0.9951, 0.109, 1.0, 0.109, 0.6445, 0.03871, 0.6428, 0.03643, 0.6428, 0.03414, 0.9648, 0.02517, 0.9648, 0.03201, 0.9598, 0.03201, 0.5291, 0.04885, 0.3828, 0.049, 0.3828, 0.04216, 0.6412, 0.03643, 0.6412, 0.03414, 0.6428, 0.03414, 0.6445, 0.03187, 0.6428, 0.03414, 0.6412, 0.03414, 0.9018, 0.004717, 0.9201, 0.004717, 0.9201, 0.006992, 0.6395, 0.03187, 0.6412, 0.03414, 0.6412, 0.03643, 0.9142, 0.1448, 0.9109, 0.1466, 0.8991, 0.1466, 0.9142, 0.1448, 0.8959, 0.1448, 0.8959, 0.1426, 0.9018, 0.0001483, 0.8804, 0.0, 0.8986, 0.0, 0.9018, 0.004717, 0.9018, 0.0001483, 0.9201, 0.0001483, 0.8959, 0.1426, 0.8959, 0.138, 0.9142, 0.138, 0.6494, 0.04101, 0.6494, 0.03644, 0.6511, 0.03644, 0.6478, 0.03187, 0.6478, 0.03543, 0.6461, 0.03543, 0.6527, 0.03605, 0.6527, 0.03187, 0.6544, 0.03187, 0.9142, 0.138, 0.8959, 0.138, 0.9173, 0.1378, 0.6461, 0.03961, 0.6461, 0.03543, 0.6478, 0.03543, 0.9169, 0.008777, 0.9169, 0.03194, 0.9051, 0.03194, 0.7135, 0.1916, 0.7144, 0.1898, 0.7176, 0.1898, 0.9201, 0.006992, 0.9169, 0.008777, 0.9051, 0.008777, 0.5961, 0.03918, 0.5961, 0.04147, 0.5929, 0.04147, 0.7144, 0.1898, 0.7144, 0.1667, 0.7176, 0.1667, 0.9109, 0.1466, 0.9109, 0.1698, 0.8991, 0.1698, 0.9839, 0.1682, 0.9839, 0.1727, 0.9822, 0.1727, 0.9822, 0.1682, 0.9806, 0.1659, 0.9855, 0.1659, 0.9839, 0.1682, 0.9822, 0.1727, 0.9822, 0.1682, 0.9846, 0.1641, 0.9855, 0.1659, 0.9806, 0.1659, 0.9814, 0.1409, 0.9846, 0.1409, 0.9846, 0.1641, 0.9806, 0.1659, 0.9814, 0.1641, 0.9846, 0.1641, 0.9855, 0.1659, 0.9839, 0.1682, 0.9822, 0.1682, 0.9746, 0.006836, 0.9796, 0.006836, 0.9796, 0.03186, 0.6926, 0.006837, 0.8406, 0.006837, 0.8406, 0.03187, 0.6839, 0.1917, 0.679, 0.1917, 0.679, 0.1667, 0.679, 0.04885, 0.8271, 0.04885, 0.8271, 0.07388, 0.9915, 0.07403, 0.9965, 0.07403, 0.9965, 0.1029, 0.6926, 0.006837, 0.6926, 0.0, 0.8406, 5.255e-09, 0.9944, 0.0, 0.9993, 0.0, 0.9993, 0.02884, 0.6346, 0.03871, 0.633, 0.03643, 0.633, 0.03414, 0.9746, 0.006836, 0.9746, 0.0, 0.9796, 0.0, 0.679, 0.04885, 0.679, 0.04201, 0.8271, 0.04201, 0.6313, 0.03643, 0.6313, 0.03414, 0.633, 0.03414, 0.6346, 0.03187, 0.633, 0.03414, 0.6313, 0.03414, 0.9571, 0.1137, 0.9753, 0.1137, 0.9753, 0.116, 0.6297, 0.03187, 0.6313, 0.03414, 0.6313, 0.03643, 0.9416, 0.02495, 0.9448, 0.02316, 0.9566, 0.02316, 0.9416, 0.02495, 0.9598, 0.02495, 0.9598, 0.02722, 0.9571, 0.1091, 0.9356, 0.109, 0.9539, 0.109, 0.9571, 0.1137, 0.9571, 0.1091, 0.9753, 0.1091, 0.9598, 0.02722, 0.9598, 0.03179, 0.9416, 0.03179, 0.6527, 0.03187, 0.6527, 0.03644, 0.6511, 0.03644, 0.6494, 0.03187, 0.6494, 0.03543, 0.6478, 0.03543, 0.6544, 0.03605, 0.6544, 0.03187, 0.656, 0.03187, 0.9416, 0.03179, 0.9598, 0.03179, 0.9384, 0.03194, 0.6478, 0.03961, 0.6478, 0.03543, 0.6494, 0.03543, 0.9721, 0.1178, 0.9721, 0.1409, 0.9603, 0.1409, 0.6987, 0.1916, 0.6996, 0.1898, 0.7028, 0.1898, 0.9753, 0.116, 0.9721, 0.1178, 0.9603, 0.1178, 0.5993, 0.04147, 0.5993, 0.03918, 0.6025, 0.03918, 0.6996, 0.1898, 0.6996, 0.1667, 0.7028, 0.1667, 0.9448, 0.02316, 0.9448, 0.0, 0.9566, 0.0, 0.9883, 0.06924, 0.9883, 0.07381, 0.9867, 0.07381, 0.9867, 0.06924, 0.985, 0.06697, 0.99, 0.06697, 0.9883, 0.06924, 0.9867, 0.07381, 0.9867, 0.06924, 0.9891, 0.06517, 0.99, 0.06697, 0.985, 0.06697, 0.9859, 0.04201, 0.9891, 0.04201, 0.9891, 0.06517, 0.985, 0.06697, 0.9859, 0.06517, 0.9891, 0.06517, 0.99, 0.06697, 0.9883, 0.06924, 0.9867, 0.06924, 0.5929, 0.03918, 0.5929, 0.03187, 0.6088, 0.03187, 0.351, 1.0, 0.351, 4.105e-10, 0.3669, 0.0, 0.6088, 0.03918, 0.6088, 0.03187, 0.6247, 0.03187, 0.3669, 1.0, 0.3669, 0.0, 0.3828, 0.0, 0.351, 1.0, 0.3135, 1.0, 0.3135, 1.681e-07, 0.9845, 0.02503, 0.9796, 0.02503, 0.9796, 0.0, 0.679, 0.1629, 0.5309, 0.1629, 0.5309, 0.1378, 0.6839, 0.1667, 0.6889, 0.1667, 0.6889, 0.1917, 0.9901, 0.109, 0.9951, 0.109, 0.9951, 0.1378, 0.679, 0.1629, 0.679, 0.1697, 0.5309, 0.1697, 0.6297, 0.03871, 0.628, 0.03643, 0.628, 0.03414, 0.9845, 0.02503, 0.9845, 0.03186, 0.9796, 0.03186, 0.6264, 0.03643, 0.6264, 0.03414, 0.628, 0.03414, 0.6297, 0.03187, 0.628, 0.03414, 0.6264, 0.03414, 0.8303, 0.1651, 0.812, 0.1651, 0.812, 0.1628, 0.6247, 0.03187, 0.6264, 0.03414, 0.6264, 0.03643, 0.5113, 0.1629, 0.5146, 0.1611, 0.5264, 0.1611, 0.5113, 0.1629, 0.5296, 0.1629, 0.5296, 0.1651, 0.8303, 0.1651, 0.8303, 0.1696, 0.812, 0.1696, 0.5296, 0.1651, 0.5296, 0.1697, 0.5113, 0.1697, 0.6527, 0.03644, 0.6527, 0.04101, 0.6511, 0.04101, 0.8152, 0.161, 0.8152, 0.1378, 0.827, 0.1378, 0.7037, 0.1916, 0.7045, 0.1898, 0.7077, 0.1898, 0.812, 0.1628, 0.8152, 0.161, 0.827, 0.161, 0.5993, 0.03918, 0.5993, 0.04147, 0.5961, 0.04147, 0.7045, 0.1898, 0.7045, 0.1667, 0.7077, 0.1667, 0.5146, 0.1611, 0.5146, 0.1379, 0.5264, 0.1379, 0.9878, 0.02723, 0.9878, 0.0318, 0.9861, 0.0318, 0.9861, 0.02723, 0.9845, 0.02496, 0.9894, 0.02496, 0.9878, 0.02723, 0.9861, 0.0318, 0.9861, 0.02723, 0.9886, 0.02316, 0.9894, 0.02496, 0.9845, 0.02496, 0.9854, 0.0, 0.9886, 0.0, 0.9886, 0.02316, 0.9845, 0.02496, 0.9854, 0.02316, 0.9886, 0.02316, 0.9894, 0.02496, 0.9878, 0.02723, 0.9861, 0.02723, 0.8959, 0.1421, 0.8959, 0.1463, 0.8654, 0.1463, 0.8959, 0.1548, 0.8959, 0.159, 0.8654, 0.159, 0.8959, 0.1378, 0.8959, 0.1421, 0.872, 0.1378, 0.8959, 0.159, 0.8959, 0.1633, 0.8654, 0.159, 0.872, 0.1378, 0.8959, 0.1421, 0.8654, 0.1421, 0.8959, 0.1633, 0.8959, 0.1675, 0.8654, 0.1675, 0.8959, 0.1463, 0.8959, 0.1506, 0.8654, 0.1463, 0.8654, 0.1421, 0.8654, 0.1378, 0.872, 0.1378, 0.8654, 0.1548, 0.8654, 0.1506, 0.8959, 0.1506, 0.8654, 0.1463, 0.8654, 0.1421, 0.8959, 0.1421, 0.8959, 0.1506, 0.8959, 0.1548, 0.8654, 0.1548, 0.872, 0.1718, 0.8654, 0.1718, 0.8654, 0.1675, 0.8959, 0.1675, 0.8959, 0.1718, 0.872, 0.1718, 0.8654, 0.1506, 0.8654, 0.1463, 0.8959, 0.1506, 0.8654, 0.1675, 0.8654, 0.1633, 0.8959, 0.1633, 0.8654, 0.159, 0.8654, 0.1548, 0.8959, 0.1548, 0.8959, 0.1675, 0.872, 0.1718, 0.8654, 0.1675, 0.8652, 0.1079, 0.8594, 0.1079, 0.917, 0.09523, 0.8271, 0.1079, 0.8271, 0.07403, 0.917, 0.09099, 0.8652, 0.07403, 0.917, 0.07403, 0.917, 0.07827, 0.8271, 0.07403, 0.917, 0.08675, 0.917, 0.09099, 0.917, 0.1079, 0.8652, 0.1079, 0.917, 0.1037, 0.917, 0.09523, 0.917, 0.09947, 0.8652, 0.1079, 0.917, 0.1037, 0.8652, 0.1079, 0.917, 0.09947, 0.8594, 0.07403, 0.917, 0.08675, 0.8271, 0.07403, 0.917, 0.08251, 0.917, 0.08675, 0.8652, 0.07403, 0.8652, 0.07403, 0.917, 0.07827, 0.917, 0.08251, 0.917, 0.09523, 0.8594, 0.1079, 0.8271, 0.1079, 0.8652, 0.07403, 0.917, 0.08675, 0.8594, 0.07403, 0.8075, 0.109, 0.8075, 0.1378, 0.679, 0.1378])
me_cube_000.materials.append(mat_material)
me_cube_000.use_remesh_preserve_volume = False
me_cube_000.use_remesh_preserve_attributes = False
me_cube_000.use_mirror_vertex_groups = False
me_cube_000.update()

# ---- objects
ob_cube_000 = bpy.data.objects.new('Cube.000', me_cube_000)

# ---- transforms, parenting, visibility, modifiers, constraints
ob_cube_000.location = (0.0, -0.1235, 6.037)
ob_cube_000.scale = (0.2854, 8.568, 1.808)
ob_cube_000.lineart.crease_threshold = 0.0

# ---- collection membership
col_collection_1.objects.link(ob_cube_000)

# ---- scene / render settings (as saved in the file)
scene.frame_start = 1; scene.frame_end = 250; scene.frame_set(1)
scene.render.engine = 'BLENDER_EEVEE_NEXT'
scene.render.resolution_percentage = 50
scene.render.dither_intensity = 0.0
scene.cycles.use_denoising = False
scene.cycles.samples = 128
scene.cycles.sampling_pattern = 'TABULATED_SOBOL'
scene.cycles.use_adaptive_sampling = False
scene.cycles.use_light_tree = False
scene.cycles.blur_glossy = 0.0
scene.cycles.sample_clamp_indirect = 0.0
scene.view_settings.view_transform = 'Standard'
bpy.context.view_layer.update()

# ---- added for rendering (the .blend has no active camera and no usable light): camera, sun
cam_auto = bpy.data.cameras.new('AutoCamera')
cam_auto.lens = 50.0
cam_auto.sensor_width = 36.0
cam_auto.clip_end = 1000.0
ob_auto_camera = bpy.data.objects.new('AutoCamera', cam_auto)
scene.collection.objects.link(ob_auto_camera)
ob_auto_camera.location = (6.18303, -5.36943, 13.0487)
ob_auto_camera.rotation_euler = (1.09748, -7.21219e-08, 0.694738)
scene.camera = ob_auto_camera
light_auto_sun = bpy.data.lights.new('AutoSun', 'SUN')
light_auto_sun.energy = 3.0
light_auto_sun.angle = 0.0523599
ob_auto_sun = bpy.data.objects.new('AutoSun', light_auto_sun)
scene.collection.objects.link(ob_auto_sun)
ob_auto_sun.rotation_euler = (0.872665, 0.174533, 0.523599)
bpy.context.view_layer.update()
